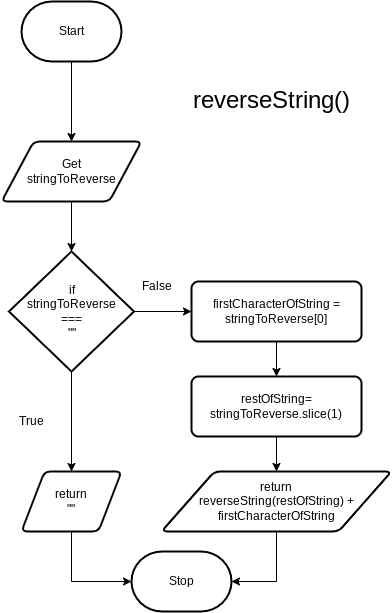

The diagram above was exported from draw.io. Its source (the exported page's mxGraphModel, read from the mxfile embedded in the PNG):
<mxGraphModel dx="533" dy="498" grid="1" gridSize="10" guides="1" tooltips="1" connect="1" arrows="1" fold="1" page="1" pageScale="1" pageWidth="850" pageHeight="1100" math="0" shadow="0">
  <root>
    <mxCell id="0" />
    <mxCell id="1" parent="0" />
    <mxCell id="26" style="edgeStyle=orthogonalEdgeStyle;rounded=0;html=1;entryX=0.5;entryY=0;entryDx=0;entryDy=0;fontSize=12;" parent="1" source="2" target="3" edge="1">
      <mxGeometry relative="1" as="geometry" />
    </mxCell>
    <mxCell id="2" value="Start" style="strokeWidth=2;html=1;shape=mxgraph.flowchart.terminator;whiteSpace=wrap;" parent="1" vertex="1">
      <mxGeometry x="370" y="370" width="100" height="60" as="geometry" />
    </mxCell>
    <mxCell id="9" style="edgeStyle=none;html=1;entryX=0.5;entryY=0;entryDx=0;entryDy=0;entryPerimeter=0;fontSize=24;" parent="1" source="3" target="8" edge="1">
      <mxGeometry relative="1" as="geometry" />
    </mxCell>
    <mxCell id="3" value="Get&lt;br&gt;stringToReverse" style="shape=parallelogram;html=1;strokeWidth=2;perimeter=parallelogramPerimeter;whiteSpace=wrap;rounded=1;arcSize=12;size=0.23;" parent="1" vertex="1">
      <mxGeometry x="350" y="510" width="140" height="60" as="geometry" />
    </mxCell>
    <mxCell id="4" value="&lt;font style=&quot;font-size: 24px;&quot;&gt;reverseString()&lt;/font&gt;" style="text;html=1;align=center;verticalAlign=middle;resizable=0;points=[];autosize=1;strokeColor=none;fillColor=none;" parent="1" vertex="1">
      <mxGeometry x="530" y="450" width="180" height="40" as="geometry" />
    </mxCell>
    <mxCell id="12" style="edgeStyle=none;html=1;entryX=0.5;entryY=0;entryDx=0;entryDy=0;fontSize=12;" parent="1" source="8" target="11" edge="1">
      <mxGeometry relative="1" as="geometry" />
    </mxCell>
    <mxCell id="16" style="edgeStyle=none;html=1;entryX=0;entryY=0.5;entryDx=0;entryDy=0;fontSize=12;" parent="1" source="8" target="15" edge="1">
      <mxGeometry relative="1" as="geometry" />
    </mxCell>
    <mxCell id="8" value="if&lt;br&gt;stringToReverse&lt;br&gt;===&lt;br&gt;&quot;&quot;" style="strokeWidth=2;html=1;shape=mxgraph.flowchart.decision;whiteSpace=wrap;fontSize=12;" parent="1" vertex="1">
      <mxGeometry x="357.5" y="620" width="125" height="120" as="geometry" />
    </mxCell>
    <mxCell id="24" style="edgeStyle=orthogonalEdgeStyle;html=1;entryX=0;entryY=0.5;entryDx=0;entryDy=0;entryPerimeter=0;fontSize=12;rounded=0;" parent="1" source="11" target="23" edge="1">
      <mxGeometry relative="1" as="geometry">
        <Array as="points">
          <mxPoint x="420" y="950" />
        </Array>
      </mxGeometry>
    </mxCell>
    <mxCell id="11" value="return&lt;br&gt;&quot;&quot;" style="shape=parallelogram;html=1;strokeWidth=2;perimeter=parallelogramPerimeter;whiteSpace=wrap;rounded=1;arcSize=12;size=0.23;fontSize=12;" parent="1" vertex="1">
      <mxGeometry x="370" y="840" width="100" height="60" as="geometry" />
    </mxCell>
    <mxCell id="13" value="True" style="text;html=1;align=center;verticalAlign=middle;resizable=0;points=[];autosize=1;strokeColor=none;fillColor=none;fontSize=12;" parent="1" vertex="1">
      <mxGeometry x="355" y="775" width="50" height="30" as="geometry" />
    </mxCell>
    <mxCell id="14" value="False" style="text;html=1;align=center;verticalAlign=middle;resizable=0;points=[];autosize=1;strokeColor=none;fillColor=none;fontSize=12;" parent="1" vertex="1">
      <mxGeometry x="480" y="640" width="50" height="30" as="geometry" />
    </mxCell>
    <mxCell id="18" style="edgeStyle=none;html=1;entryX=0.5;entryY=0;entryDx=0;entryDy=0;fontSize=12;" parent="1" source="15" target="17" edge="1">
      <mxGeometry relative="1" as="geometry" />
    </mxCell>
    <mxCell id="15" value="firstCharacterOfString = stringToReverse[0]" style="rounded=1;whiteSpace=wrap;html=1;absoluteArcSize=1;arcSize=14;strokeWidth=2;fontSize=12;" parent="1" vertex="1">
      <mxGeometry x="540" y="650" width="170" height="60" as="geometry" />
    </mxCell>
    <mxCell id="22" style="edgeStyle=none;html=1;entryX=0.5;entryY=0;entryDx=0;entryDy=0;fontSize=12;" parent="1" source="17" target="21" edge="1">
      <mxGeometry relative="1" as="geometry" />
    </mxCell>
    <mxCell id="17" value="restOfString= stringToReverse.slice(1)" style="rounded=1;whiteSpace=wrap;html=1;absoluteArcSize=1;arcSize=14;strokeWidth=2;fontSize=12;" parent="1" vertex="1">
      <mxGeometry x="540" y="745" width="170" height="60" as="geometry" />
    </mxCell>
    <mxCell id="25" style="edgeStyle=orthogonalEdgeStyle;rounded=0;html=1;entryX=1;entryY=0.5;entryDx=0;entryDy=0;entryPerimeter=0;fontSize=12;" parent="1" source="21" target="23" edge="1">
      <mxGeometry relative="1" as="geometry" />
    </mxCell>
    <mxCell id="21" value="return&lt;br&gt;reverseString(restOfString) + firstCharacterOfString" style="shape=parallelogram;html=1;strokeWidth=2;perimeter=parallelogramPerimeter;whiteSpace=wrap;rounded=1;arcSize=12;size=0.23;fontSize=12;" parent="1" vertex="1">
      <mxGeometry x="510" y="840" width="230" height="60" as="geometry" />
    </mxCell>
    <mxCell id="23" value="Stop" style="strokeWidth=2;html=1;shape=mxgraph.flowchart.terminator;whiteSpace=wrap;" parent="1" vertex="1">
      <mxGeometry x="480" y="920" width="100" height="60" as="geometry" />
    </mxCell>
  </root>
</mxGraphModel>